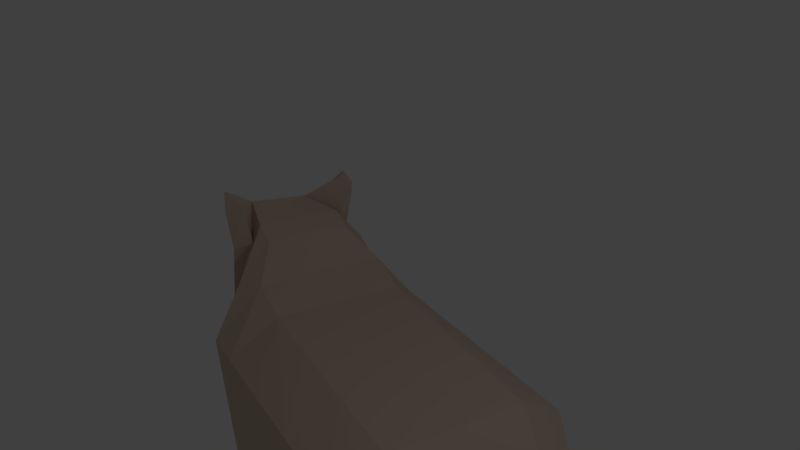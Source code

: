 # Source: fox.blend  (saved by Blender 2.79.0; exported with 4.5.12 LTS)
import bpy
from mathutils import Matrix  # noqa: F401  (used for matrix-valued properties, if any)

bpy.ops.wm.read_factory_settings(use_empty=True)
scene = bpy.context.scene
scene.name = 'Scene'

# ---- collections
col_collection_1 = bpy.data.collections.new('Collection 1'); scene.collection.children.link(col_collection_1)

# ---- materials (node trees are filled in below, after node groups)
mat_cubism = bpy.data.materials.new('cubism')
mat_cubism.alpha_threshold = 0.0
mat_cubism.use_transparent_shadow = False
mat_cubism.preview_render_type = 'CUBE'
mat_cubism.diffuse_color = (0.6738, 0.5323, 0.4335, 1.0)
mat_cubism.roughness = 0.5
mat_cubism.specular_intensity = 0.1842
mat_cubism.line_color = (0.0, 0.0, 0.0, 1.0)

# ---- material node trees

# ---- world
world_world = bpy.data.worlds.new('World'); scene.world = world_world
world_world.color = (0.05088, 0.05088, 0.05088)
world_world.use_sun_shadow = False
world_world.sun_shadow_jitter_overblur = 0.0
world_world.cycles.sampling_method = 'MANUAL'

# ---- cameras
cam_camera = bpy.data.cameras.new('Camera')
cam_camera.clip_end = 100.0
cam_camera.lens = 35.0
cam_camera.sensor_width = 32.0
cam_camera.sensor_height = 18.0
cam_camera.ortho_scale = 7.314
cam_camera.dof.focus_distance = 0.0
cam_camera.dof.aperture_fstop = 128.0

# ---- lights
light_lamp = bpy.data.lights.new('Lamp', 'POINT')
light_lamp.transmission_factor = 0.0
light_lamp.cutoff_distance = 30.0
light_lamp.energy = 100.0
light_lamp.shadow_buffer_clip_start = 1.001
light_lamp.shadow_soft_size = 0.1
light_lamp.shadow_maximum_resolution = 0.006
light_lamp.use_absolute_resolution = True

# ---- meshes
me_cube = bpy.data.meshes.new('Cube')
me_cube.from_pydata([(0.5697, 1.983, -0.3397), (0.3756, 0.4328, -0.1059), (-0.3896, 0.4327, -0.1058), (-0.5834, 1.983, -0.3395), (0.5081, 1.435, 1.208), (0.1974, 0.3115, 0.6632), (-0.271, 0.3074, 0.7014), (-0.5203, 1.435, 1.208), (0.7719, 2.569, 0.1251), (0.7726, 0.9144, -0.2318), (0.7729, 1.848, 1.151), (0.4208, 0.5665, 0.6986), (-0.8394, 0.9143, -0.2314), (-0.8392, 1.895, 0.05886), (-0.4984, 0.8444, 0.4254), (-0.8391, 1.848, 1.151), (1.125, 2.526, -0.4332), (-1.111, 2.525, -0.4336), (1.125, 2.241, 2.497), (-1.11, 2.24, 2.498), (1.518, 2.526, -0.4331), (1.519, 2.205, 1.869), (-1.607, 2.525, -0.4337), (-1.606, 2.205, 1.869), (1.651, 3.334, -1.233), (-1.613, 3.333, -1.235), (1.226, 3.409, 3.775), (-0.866, 3.454, 3.655), (2.225, 3.334, -1.233), (1.767, 4.683, 2.682), (-2.337, 3.333, -1.236), (1.443, 3.026, -0.9459), (-1.414, 3.025, -0.9477), (-2.048, 3.025, -0.9481), (-2.067, 4.535, 2.533), (2.372, 4.364, 2.468), (1.275, 3.215, 3.64), (-1.378, 3.245, 3.489), (1.946, 3.026, -0.9456), (2.024, 4.513, 4.094), (2.121, 3.916, 4.368), (-2.098, 4.181, 4.526), (-2.182, 4.784, 4.131), (-2.439, 4.352, 4.234), (2.52, 4.083, 3.838), (2.36, 3.626, 4.44), (-2.34, 3.82, 4.564), (1.471, 4.71, 3.337), (-1.546, 4.705, 3.382), (2.219, 4.083, -0.1519), (2.045, 4.765, 2.214), (-2.344, 4.082, -0.1512), (-2.568, 4.765, 2.215), (1.586, 4.165, 2.885), (-1.683, 4.593, 3.009), (1.652, 3.764, -1.917), (-1.612, 3.763, -1.919), (2.22, 4.262, -2.534), (2.226, 3.764, -1.916), (1.645, 4.262, -2.535), (-2.336, 3.763, -1.919), (-1.618, 4.261, -2.537), (1.472, 5.432, 2.975), (-1.546, 5.427, 3.02), (2.565, 5.488, 1.852), (-2.342, 4.261, -2.537), (-2.567, 5.487, 1.853), (2.16, 6.503, -4.619), (-1.92, 6.878, -4.866), (2.254, 6.43, 1.9), (-2.355, 6.43, 1.968), (3.327, 6.33, -4.712), (3.925, 6.323, 0.1653), (-3.21, 6.621, -4.659), (-3.915, 6.323, 0.1653), (0.7664, 0.9317, -0.4387), (-0.8454, 0.9589, -0.4371), (0.1035, -0.02172, 0.486), (-0.158, 0.05218, 0.2201), (0.5741, 0.6828, -0.1935), (-0.6145, 0.6827, -0.1933), (0.5641, 0.7114, -0.3514), (-0.6244, 0.7314, -0.3503), (-0.8424, 0.9366, -0.2385), (0.3687, 0.4712, -0.1481), (0.7695, 0.9231, -0.2394), (-0.3965, 0.4776, -0.1477), (-0.6194, 0.6547, -0.204), (0.5692, 0.6447, -0.2047), (2.297, 14.4, -4.881), (-2.053, 14.93, -4.881), (2.36, 14.92, 0.5017), (-2.452, 14.91, 0.5731), (3.729, 14.4, -4.881), (4.104, 14.8, -0.2987), (-3.723, 14.93, -4.881), (-4.081, 14.8, -0.2987), (-3.941, 7.658, 0.09223), (-2.37, 7.765, 1.36), (2.151, 7.951, -4.946), (3.317, 7.959, -4.926), (3.953, 7.658, 0.09223), (-2.146, 8.9, -4.008), (-3.54, 8.866, -3.914), (2.271, 7.765, 1.291), (2.96, 6.457, -6.692), (1.948, 6.451, -6.71), (-2.515, 7.486, -6.642), (-3.672, 7.457, -6.564), (3.045, 7.555, -6.76), (1.988, 7.549, -6.779), (-2.572, 8.745, -6.286), (-3.773, 8.716, -6.205), (2.416, 6.285, -8.889), (1.61, 6.28, -8.903), (-2.258, 8.35, -8.99), (-3.181, 8.327, -8.928), (2.532, 7.02, -8.804), (1.69, 7.015, -8.819), (-2.325, 9.467, -8.97), (-3.284, 9.444, -8.887), (2.518, 5.22, -9.239), (1.587, 5.153, -9.255), (-2.412, 7.553, -9.695), (-3.346, 7.528, -9.754), (2.869, 6.801, -9.217), (1.529, 6.706, -9.24), (-2.178, 9.258, -9.48), (-3.489, 9.224, -9.488), (2.412, 15.2, -4.546), (-2.46, 15.2, -4.546), (2.006, 16.23, -0.4211), (-2.09, 16.23, -0.3606), (3.49, 16.14, -1.059), (-3.476, 16.14, -1.059), (0.6182, 15.2, -4.546), (-0.5656, 15.2, -4.546), (1.87, 16.15, -3.182), (0.7834, 23.68, -8.112), (-1.863, 16.15, -3.162), (-0.3412, 23.68, -8.05), (-0.09533, 23.71, -7.584), (0.6271, 23.71, -7.624), (-0.09439, 23.39, -8.252), (0.5961, 23.39, -8.288), (0.7352, 23.19, -9.146), (-0.3398, 23.19, -9.091), (1.593, 18.35, -2.943), (-1.238, 18.38, -2.907), (1.577, 16.81, -5.371), (-1.128, 16.82, -5.347), (1.247, 22.88, -7.274), (1.162, 22.02, -9.102), (-0.7419, 22.89, -7.164), (-0.7394, 22.02, -9.005), (-0.929, 19.89, -7.877), (1.368, 19.87, -7.898), (-1.022, 21.2, -5.806), (1.381, 21.19, -5.837), (0.1149, 20.5, -5.629), (-0.1798, 20.49, -5.626), (0.1282, 20.23, -5.76), (-0.1534, 20.22, -5.758), (0.08298, 0.05838, 0.2056), (0.1922, 0.1489, 0.177), (-0.2333, 0.1469, 0.1961), (-0.03677, 0.3094, 0.6823), (-0.1392, -0.02974, 0.4724), (-2.423, 12.31, 0.8555), (2.29, 11.58, -4.543), (-1.953, 12.05, -4.358), (-3.522, 12.04, -4.308), (-4.03, 12.21, -0.1568), (3.625, 11.58, -4.549), (4.049, 12.21, -0.1568), (2.327, 12.31, 0.7851), (3.715, 14.24, -6.132), (2.282, 14.24, -6.132), (-2.123, 14.93, -6.132), (-3.793, 14.93, -6.132), (1.987, 12.46, -6.051), (-2.211, 12.79, -6.075), (-3.78, 12.78, -6.025), (3.323, 12.46, -6.057), (3.135, 15.36, -7.627), (1.918, 15.36, -7.627), (1.668, 13.84, -7.558), (2.802, 13.84, -7.563), (3.164, 14.58, -8.707), (2.2, 14.58, -8.707), (2.001, 13.38, -8.653), (2.9, 13.38, -8.656), (3.247, 14.32, -9.057), (2.262, 14.38, -9.057), (2.139, 12.96, -9.002), (3.058, 12.9, -9.006), (-2.894, 15.67, -8.007), (-3.912, 15.66, -7.972), (-2.949, 14.36, -8.108), (-3.904, 14.35, -8.045), (-3.043, 15.22, -9.328), (-3.702, 15.22, -9.326), (-3.078, 14.38, -9.316), (-3.697, 14.37, -9.294), (-3.0, 15.08, -9.544), (-3.681, 15.15, -9.521), (-2.951, 13.99, -9.608), (-3.59, 14.04, -9.568), (-0.2655, 0.3122, 0.3529), (0.1948, 0.2728, 0.3349), (-2.229, 4.487, 3.618)], [], [(81, 84, 86, 82), (4, 7, 6, 166, 5), (4, 5, 11, 10), (8, 9, 12, 13), (2, 165, 208, 6, 14, 12, 80), (15, 7, 19, 23), (8, 10, 11, 9), (5, 209, 164, 1, 79, 9, 11), (4, 10, 21, 18), (13, 76, 83), (12, 14, 15, 13), (6, 7, 15, 14), (8, 0, 16, 20), (75, 0, 8), (34, 51, 30), (32, 33, 30, 25), (31, 32, 25, 24), (10, 8, 20, 21), (13, 15, 23, 22), (7, 4, 18, 19), (3, 13, 22, 17), (0, 3, 17, 16), (50, 49, 57, 64), (27, 26, 47, 48), (50, 47, 29), (36, 35, 44, 45), (37, 36, 26, 27), (49, 28, 58, 57), (38, 31, 24, 28), (35, 38, 28, 29), (21, 20, 38, 35), (20, 16, 31, 38), (23, 19, 37, 34), (19, 18, 36, 37), (18, 21, 35, 36), (16, 17, 32, 31), (17, 22, 33, 32), (22, 23, 34, 33), (45, 44, 39, 40), (43, 46, 41, 42), (34, 37, 46, 43, 210), (37, 27, 41, 46), (33, 34, 30), (39, 29, 53), (35, 29, 39, 44), (26, 36, 45, 40), (51, 52, 66, 65), (24, 25, 56, 55), (48, 47, 62, 63), (29, 53, 47), (47, 53, 26), (52, 51, 34), (29, 28, 49, 50), (40, 39, 53, 26), (28, 24, 55, 58), (42, 41, 27, 54), (55, 56, 61, 59), (58, 55, 59, 57), (64, 57, 71, 72), (57, 59, 67, 71), (66, 63, 70, 74), (56, 60, 65, 61), (30, 51, 65, 60), (52, 48, 63, 66), (47, 50, 64, 62), (25, 30, 60, 56), (174, 173, 93, 94), (171, 95, 179, 182), (172, 168, 92, 96), (59, 61, 68, 67), (61, 65, 73, 68), (65, 66, 74, 73), (62, 64, 72, 69), (63, 62, 69, 70), (87, 83, 76, 82), (3, 0, 75, 76), (8, 9, 75), (82, 86, 87), (85, 88, 81, 75), (93, 89, 129), (96, 92, 132, 134), (92, 91, 131, 132), (169, 170, 90, 89), (170, 171, 182, 181), (171, 172, 96, 95), (175, 174, 94, 91), (168, 175, 91, 92), (70, 69, 104, 98), (69, 72, 101, 104), (73, 74, 97, 103), (102, 68, 107, 111), (67, 68, 102, 99), (74, 70, 98, 97), (71, 67, 106, 105), (72, 71, 100, 101), (109, 105, 113, 117), (111, 107, 115, 119), (99, 100, 109, 110), (68, 73, 108, 107), (73, 103, 112, 108), (100, 71, 105, 109), (67, 99, 110, 106), (103, 102, 111, 112), (119, 115, 123, 127), (120, 119, 127, 128), (105, 106, 114, 113), (110, 109, 117, 118), (108, 112, 120, 116), (106, 110, 118, 114), (107, 108, 116, 115), (112, 111, 119, 120), (123, 124, 128, 127), (121, 122, 126, 125), (117, 113, 121, 125), (113, 114, 122, 121), (118, 117, 125, 126), (116, 120, 128, 124), (114, 118, 126, 122), (115, 116, 124, 123), (139, 136, 130), (129, 137, 131, 133), (132, 139, 130, 134), (94, 93, 129, 133), (89, 90, 130, 136, 135, 129), (90, 95, 130), (95, 96, 134, 130), (91, 94, 133, 131), (138, 145, 144, 142), (146, 140, 141, 143), (140, 138, 142, 141), (139, 132, 148, 150), (141, 142, 144, 143), (152, 154, 146, 145), (137, 129, 135), (137, 135, 136, 139), (154, 153, 140, 146), (132, 131, 147, 148), (131, 137, 149, 147), (137, 139, 150, 149), (153, 151, 138, 140), (145, 146, 143, 144), (157, 158, 151, 153), (155, 157, 153, 154), (156, 155, 154, 152), (151, 152, 145, 138), (148, 147, 158, 157), (147, 149, 156, 158), (159, 161, 162, 160), (149, 150, 155, 156), (158, 156, 152, 151), (150, 148, 157, 155), (48, 52, 34), (27, 48, 54), (48, 34, 54), (54, 34, 210, 43, 42), (81, 88, 84), (13, 3, 76), (165, 164, 163, 78), (77, 167, 78, 163), (5, 6, 167, 77), (6, 208, 165, 78, 167), (164, 209, 5, 77, 163), (98, 104, 175, 168), (104, 101, 174, 175), (103, 97, 172, 171), (102, 103, 171, 170), (99, 102, 170, 169), (97, 98, 168, 172), (100, 99, 169, 173), (101, 100, 173, 174), (176, 183, 187, 184), (178, 181, 198, 196), (169, 89, 177, 180), (93, 173, 183, 176), (173, 169, 180, 183), (89, 93, 176, 177), (90, 170, 181, 178), (95, 90, 178, 179), (185, 184, 188, 189), (180, 177, 185, 186), (177, 176, 184, 185), (183, 180, 186, 187), (191, 190, 194, 195), (187, 186, 190, 191), (186, 185, 189, 190), (184, 187, 191, 188), (195, 194, 193, 192), (190, 189, 193, 194), (188, 191, 195, 192), (189, 188, 192, 193), (198, 199, 203, 202), (179, 178, 196, 197), (181, 182, 199, 198), (182, 179, 197, 199), (200, 202, 206, 204), (196, 198, 202, 200), (199, 197, 201, 203), (197, 196, 200, 201), (206, 207, 205, 204), (203, 201, 205, 207), (201, 200, 204, 205), (202, 203, 207, 206), (85, 83, 87, 88), (87, 86, 84, 88), (76, 75, 81, 82), (164, 165, 2, 1)])
me_cube.materials.append(mat_cubism)
me_cube.use_remesh_preserve_volume = False
me_cube.use_remesh_preserve_attributes = False
me_cube.use_mirror_vertex_groups = False
me_cube.update()

# ---- objects
ob_cube = bpy.data.objects.new('Cube', me_cube)
ob_lamp = bpy.data.objects.new('Lamp', light_lamp)
ob_camera = bpy.data.objects.new('Camera', cam_camera)

# ---- transforms, parenting, visibility, modifiers, constraints
ob_cube.location = (-5.835, -0.2926, -2.179)
ob_cube.rotation_euler = (0.063, 2.196e-05, -1.571)
ob_cube.scale = (0.4363, 0.4363, 0.4363)
ob_cube.lock_rotations_4d = False
ob_cube.empty_display_type = 'ARROWS'
ob_cube.lineart.crease_threshold = 0.0
ob_lamp.location = (4.076, 1.005, 5.904)
ob_lamp.rotation_euler = (0.6503, 0.05522, 1.866)
ob_lamp.lock_rotations_4d = False
ob_lamp.empty_display_type = 'ARROWS'
ob_lamp.color = (0.0, 0.0, 0.0, 0.0)
ob_lamp.lineart.crease_threshold = 0.0
ob_camera.location = (7.481, -5.849, 5.344)
ob_camera.rotation_euler = (1.128, -0.06238, 1.017)
ob_camera.lock_rotations_4d = False
ob_camera.empty_display_type = 'ARROWS'
ob_camera.color = (0.0, 0.0, 0.0, 0.0)
ob_camera.display_type = 'WIRE'
ob_camera.lineart.crease_threshold = 0.0

# ---- collection membership
col_collection_1.objects.link(ob_cube)
col_collection_1.objects.link(ob_lamp)
col_collection_1.objects.link(ob_camera)

# ---- scene / render settings (as saved in the file)
scene.camera = ob_camera
scene.frame_start = 23; scene.frame_end = 97; scene.frame_set(23)
scene.render.engine = 'BLENDER_EEVEE_NEXT'
scene.render.resolution_percentage = 50
scene.render.dither_intensity = 0.0
scene.cycles.use_denoising = False
scene.cycles.samples = 128
scene.cycles.sampling_pattern = 'TABULATED_SOBOL'
scene.cycles.use_adaptive_sampling = False
scene.cycles.use_light_tree = False
scene.cycles.blur_glossy = 0.0
scene.cycles.sample_clamp_indirect = 0.0
scene.view_settings.view_transform = 'Standard'
bpy.context.view_layer.update()
